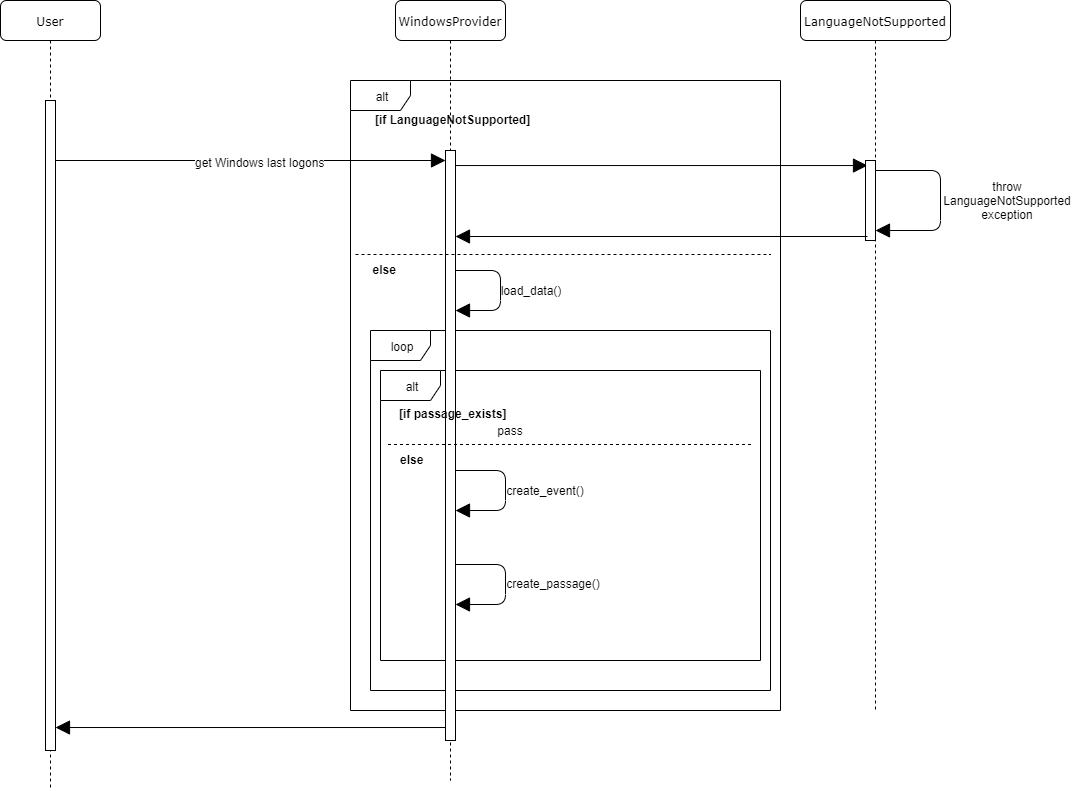

The diagram above was exported from draw.io. Its source (the exported page's mxGraphModel, read from the mxfile embedded in the PNG):
<mxGraphModel dx="1408" dy="808" grid="1" gridSize="10" guides="1" tooltips="1" connect="1" arrows="1" fold="1" page="1" pageScale="1" pageWidth="1100" pageHeight="850" background="#ffffff" math="0" shadow="0">
  <root>
    <mxCell id="0" />
    <mxCell id="1" parent="0" />
    <mxCell id="YWuFBTkn0HccrRg1eysL-4" value="alt" style="shape=umlFrame;whiteSpace=wrap;html=1;" vertex="1" parent="1">
      <mxGeometry x="450" y="140" width="430" height="630" as="geometry" />
    </mxCell>
    <mxCell id="YWuFBTkn0HccrRg1eysL-21" value="loop" style="shape=umlFrame;whiteSpace=wrap;html=1;" vertex="1" parent="1">
      <mxGeometry x="470" y="390" width="400" height="360" as="geometry" />
    </mxCell>
    <mxCell id="YWuFBTkn0HccrRg1eysL-22" value="alt" style="shape=umlFrame;whiteSpace=wrap;html=1;" vertex="1" parent="1">
      <mxGeometry x="480" y="430" width="380" height="290" as="geometry" />
    </mxCell>
    <mxCell id="7baba1c4bc27f4b0-3" value="WindowsProvider" style="shape=umlLifeline;perimeter=lifelinePerimeter;whiteSpace=wrap;html=1;container=1;collapsible=0;recursiveResize=0;outlineConnect=0;rounded=1;shadow=0;comic=0;labelBackgroundColor=none;strokeWidth=1;fontFamily=Verdana;fontSize=12;align=center;" parent="1" vertex="1">
      <mxGeometry x="495" y="60" width="110" height="780" as="geometry" />
    </mxCell>
    <mxCell id="YWuFBTkn0HccrRg1eysL-2" value="" style="html=1;points=[];perimeter=orthogonalPerimeter;" vertex="1" parent="7baba1c4bc27f4b0-3">
      <mxGeometry x="50" y="150" width="10" height="590" as="geometry" />
    </mxCell>
    <mxCell id="YWuFBTkn0HccrRg1eysL-29" value="" style="endArrow=block;endFill=1;endSize=12;html=1;" edge="1" parent="7baba1c4bc27f4b0-3" source="YWuFBTkn0HccrRg1eysL-2" target="YWuFBTkn0HccrRg1eysL-2">
      <mxGeometry width="160" relative="1" as="geometry">
        <mxPoint x="490" y="180" as="sourcePoint" />
        <mxPoint x="490" y="240" as="targetPoint" />
        <Array as="points">
          <mxPoint x="105" y="270" />
          <mxPoint x="105" y="310" />
        </Array>
      </mxGeometry>
    </mxCell>
    <mxCell id="YWuFBTkn0HccrRg1eysL-30" value="" style="endArrow=block;endFill=1;endSize=12;html=1;" edge="1" parent="7baba1c4bc27f4b0-3" source="YWuFBTkn0HccrRg1eysL-2" target="YWuFBTkn0HccrRg1eysL-2">
      <mxGeometry width="160" relative="1" as="geometry">
        <mxPoint x="65" y="470" as="sourcePoint" />
        <mxPoint x="65" y="510" as="targetPoint" />
        <Array as="points">
          <mxPoint x="110" y="470" />
          <mxPoint x="110" y="510" />
        </Array>
      </mxGeometry>
    </mxCell>
    <mxCell id="7baba1c4bc27f4b0-7" value="LanguageNotSupported" style="shape=umlLifeline;perimeter=lifelinePerimeter;whiteSpace=wrap;html=1;container=1;collapsible=0;recursiveResize=0;outlineConnect=0;rounded=1;shadow=0;comic=0;labelBackgroundColor=none;strokeWidth=1;fontFamily=Verdana;fontSize=12;align=center;" parent="1" vertex="1">
      <mxGeometry x="900" y="60" width="150" height="710" as="geometry" />
    </mxCell>
    <mxCell id="7baba1c4bc27f4b0-8" value="User" style="shape=umlLifeline;perimeter=lifelinePerimeter;whiteSpace=wrap;html=1;container=1;collapsible=0;recursiveResize=0;outlineConnect=0;rounded=1;shadow=0;comic=0;labelBackgroundColor=none;strokeWidth=1;fontFamily=Verdana;fontSize=12;align=center;" parent="1" vertex="1">
      <mxGeometry x="100" y="60" width="100" height="790" as="geometry" />
    </mxCell>
    <mxCell id="7baba1c4bc27f4b0-9" value="" style="html=1;points=[];perimeter=orthogonalPerimeter;rounded=0;shadow=0;comic=0;labelBackgroundColor=none;strokeWidth=1;fontFamily=Verdana;fontSize=12;align=center;" parent="7baba1c4bc27f4b0-8" vertex="1">
      <mxGeometry x="45" y="100" width="10" height="650" as="geometry" />
    </mxCell>
    <mxCell id="YWuFBTkn0HccrRg1eysL-1" value="" style="endArrow=block;endFill=1;endSize=12;html=1;" edge="1" parent="1" source="7baba1c4bc27f4b0-9" target="YWuFBTkn0HccrRg1eysL-2">
      <mxGeometry width="160" relative="1" as="geometry">
        <mxPoint x="170" y="200" as="sourcePoint" />
        <mxPoint x="400" y="200" as="targetPoint" />
        <Array as="points">
          <mxPoint x="390" y="220" />
        </Array>
      </mxGeometry>
    </mxCell>
    <mxCell id="YWuFBTkn0HccrRg1eysL-34" value="get Windows last logons" style="text;html=1;align=center;verticalAlign=middle;resizable=0;points=[];;labelBackgroundColor=#ffffff;" vertex="1" connectable="0" parent="YWuFBTkn0HccrRg1eysL-1">
      <mxGeometry x="0.2051" y="-31" relative="1" as="geometry">
        <mxPoint x="-31" y="-30" as="offset" />
      </mxGeometry>
    </mxCell>
    <mxCell id="YWuFBTkn0HccrRg1eysL-6" value="[if LanguageNotSupported]" style="text;align=left;fontStyle=1;verticalAlign=middle;spacingLeft=3;spacingRight=3;strokeColor=none;rotatable=0;points=[[0,0.5],[1,0.5]];portConstraint=eastwest;" vertex="1" parent="1">
      <mxGeometry x="470" y="170" width="165" height="20" as="geometry" />
    </mxCell>
    <mxCell id="YWuFBTkn0HccrRg1eysL-8" value="" style="endArrow=block;endFill=1;endSize=12;html=1;entryX=0.2;entryY=0.063;entryDx=0;entryDy=0;entryPerimeter=0;" edge="1" parent="1" source="YWuFBTkn0HccrRg1eysL-2" target="YWuFBTkn0HccrRg1eysL-9">
      <mxGeometry width="160" relative="1" as="geometry">
        <mxPoint x="605" y="220.00000000000003" as="sourcePoint" />
        <mxPoint x="970" y="220" as="targetPoint" />
      </mxGeometry>
    </mxCell>
    <mxCell id="YWuFBTkn0HccrRg1eysL-9" value="" style="html=1;points=[];perimeter=orthogonalPerimeter;" vertex="1" parent="1">
      <mxGeometry x="965" y="220" width="10" height="80" as="geometry" />
    </mxCell>
    <mxCell id="YWuFBTkn0HccrRg1eysL-11" value="" style="endArrow=block;endFill=1;endSize=12;html=1;" edge="1" parent="1" source="YWuFBTkn0HccrRg1eysL-9" target="YWuFBTkn0HccrRg1eysL-9">
      <mxGeometry width="160" relative="1" as="geometry">
        <mxPoint x="1010" y="239.5" as="sourcePoint" />
        <mxPoint x="1170" y="239.5" as="targetPoint" />
        <Array as="points">
          <mxPoint x="1040" y="230" />
        </Array>
      </mxGeometry>
    </mxCell>
    <mxCell id="YWuFBTkn0HccrRg1eysL-12" value="throw LanguageNotSupported exception" style="text;html=1;strokeColor=none;fillColor=none;align=center;verticalAlign=middle;whiteSpace=wrap;rounded=0;" vertex="1" parent="1">
      <mxGeometry x="1057" y="250" width="100" height="20" as="geometry" />
    </mxCell>
    <mxCell id="YWuFBTkn0HccrRg1eysL-15" value="" style="endArrow=block;endFill=1;endSize=12;html=1;exitX=0.2;exitY=0.95;exitDx=0;exitDy=0;exitPerimeter=0;" edge="1" parent="1" source="YWuFBTkn0HccrRg1eysL-9" target="YWuFBTkn0HccrRg1eysL-2">
      <mxGeometry width="160" relative="1" as="geometry">
        <mxPoint x="100" y="680" as="sourcePoint" />
        <mxPoint x="260" y="680" as="targetPoint" />
      </mxGeometry>
    </mxCell>
    <mxCell id="YWuFBTkn0HccrRg1eysL-16" value="" style="line;strokeWidth=1;fillColor=none;align=left;verticalAlign=middle;spacingTop=-1;spacingLeft=3;spacingRight=3;rotatable=0;labelPosition=right;points=[];portConstraint=eastwest;dashed=1;" vertex="1" parent="1">
      <mxGeometry x="455" y="310" width="415" height="8" as="geometry" />
    </mxCell>
    <mxCell id="YWuFBTkn0HccrRg1eysL-17" value="else" style="text;align=left;fontStyle=1;verticalAlign=middle;spacingLeft=3;spacingRight=3;strokeColor=none;rotatable=0;points=[[0,0.5],[1,0.5]];portConstraint=eastwest;" vertex="1" parent="1">
      <mxGeometry x="467.5" y="320" width="165" height="20" as="geometry" />
    </mxCell>
    <mxCell id="YWuFBTkn0HccrRg1eysL-19" value="load_data()" style="text;html=1;strokeColor=none;fillColor=none;align=center;verticalAlign=middle;whiteSpace=wrap;rounded=0;" vertex="1" parent="1">
      <mxGeometry x="580" y="340" width="100" height="20" as="geometry" />
    </mxCell>
    <mxCell id="YWuFBTkn0HccrRg1eysL-23" value="[if passage_exists]" style="text;align=left;fontStyle=1;verticalAlign=middle;spacingLeft=3;spacingRight=3;strokeColor=none;rotatable=0;points=[[0,0.5],[1,0.5]];portConstraint=eastwest;" vertex="1" parent="1">
      <mxGeometry x="494" y="464" width="165" height="20" as="geometry" />
    </mxCell>
    <mxCell id="YWuFBTkn0HccrRg1eysL-24" value="" style="line;strokeWidth=1;fillColor=none;align=left;verticalAlign=middle;spacingTop=-1;spacingLeft=3;spacingRight=3;rotatable=0;labelPosition=right;points=[];portConstraint=eastwest;dashed=1;" vertex="1" parent="1">
      <mxGeometry x="487.5" y="500" width="365" height="8" as="geometry" />
    </mxCell>
    <mxCell id="YWuFBTkn0HccrRg1eysL-25" value="else" style="text;align=left;fontStyle=1;verticalAlign=middle;spacingLeft=3;spacingRight=3;strokeColor=none;rotatable=0;points=[[0,0.5],[1,0.5]];portConstraint=eastwest;" vertex="1" parent="1">
      <mxGeometry x="495" y="510" width="165" height="20" as="geometry" />
    </mxCell>
    <mxCell id="YWuFBTkn0HccrRg1eysL-26" value="pass" style="text;html=1;strokeColor=none;fillColor=none;align=center;verticalAlign=middle;whiteSpace=wrap;rounded=0;" vertex="1" parent="1">
      <mxGeometry x="560" y="480" width="100" height="20" as="geometry" />
    </mxCell>
    <mxCell id="YWuFBTkn0HccrRg1eysL-27" value="create_event()" style="text;html=1;strokeColor=none;fillColor=none;align=center;verticalAlign=middle;whiteSpace=wrap;rounded=0;" vertex="1" parent="1">
      <mxGeometry x="595" y="540" width="100" height="20" as="geometry" />
    </mxCell>
    <mxCell id="YWuFBTkn0HccrRg1eysL-28" value="create_passage()" style="text;html=1;strokeColor=none;fillColor=none;align=center;verticalAlign=middle;whiteSpace=wrap;rounded=0;" vertex="1" parent="1">
      <mxGeometry x="603" y="633" width="100" height="20" as="geometry" />
    </mxCell>
    <mxCell id="YWuFBTkn0HccrRg1eysL-32" value="" style="endArrow=block;endFill=1;endSize=12;html=1;" edge="1" parent="1">
      <mxGeometry width="160" relative="1" as="geometry">
        <mxPoint x="555" y="624" as="sourcePoint" />
        <mxPoint x="555" y="664" as="targetPoint" />
        <Array as="points">
          <mxPoint x="605" y="624" />
          <mxPoint x="605" y="664" />
        </Array>
      </mxGeometry>
    </mxCell>
    <mxCell id="YWuFBTkn0HccrRg1eysL-33" value="" style="endArrow=block;endFill=1;endSize=12;html=1;exitX=0;exitY=0.978;exitDx=0;exitDy=0;exitPerimeter=0;" edge="1" parent="1" source="YWuFBTkn0HccrRg1eysL-2" target="7baba1c4bc27f4b0-9">
      <mxGeometry width="160" relative="1" as="geometry">
        <mxPoint x="532" y="780" as="sourcePoint" />
        <mxPoint x="120" y="780" as="targetPoint" />
      </mxGeometry>
    </mxCell>
  </root>
</mxGraphModel>